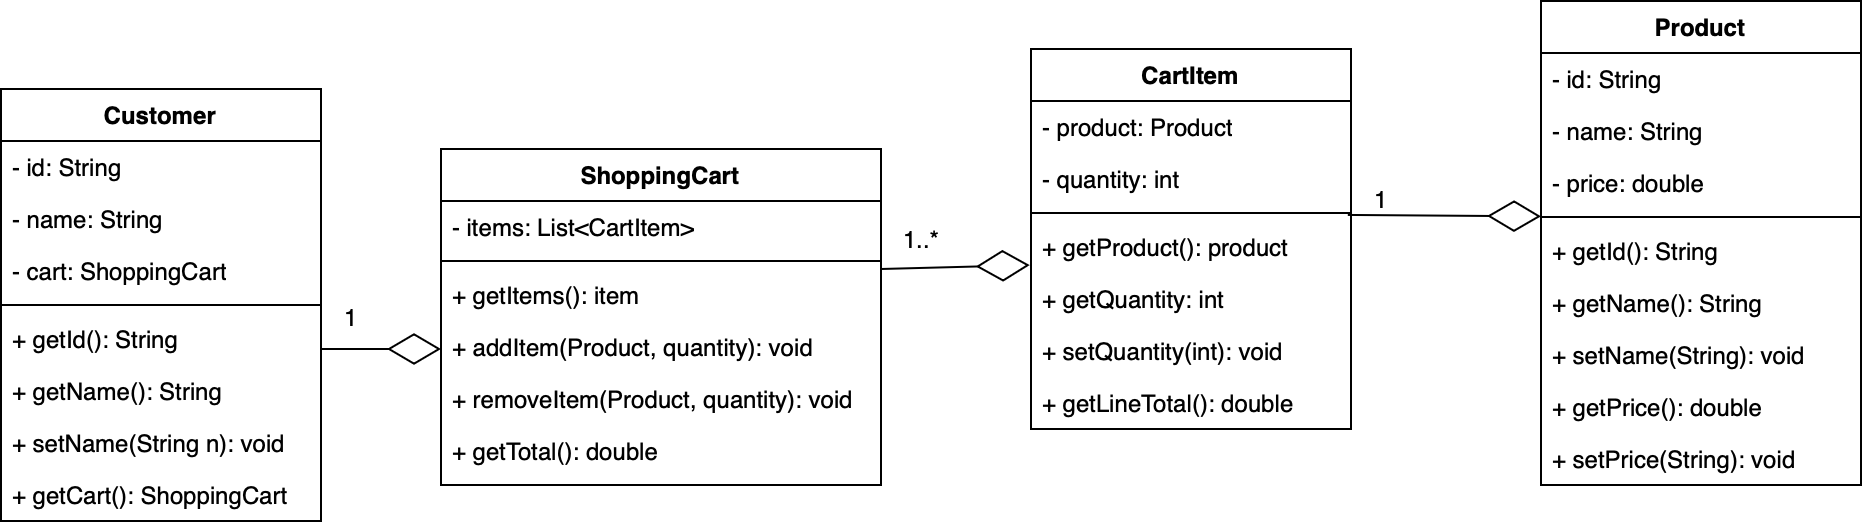

The diagram above was exported from draw.io. Its source (the exported page's mxGraphModel, read from the mxfile embedded in the PNG):
<mxGraphModel dx="1015" dy="684" grid="1" gridSize="10" guides="1" tooltips="1" connect="1" arrows="1" fold="1" page="1" pageScale="1" pageWidth="1169" pageHeight="1654" math="0" shadow="0">
  <root>
    <mxCell id="0" />
    <mxCell id="1" parent="0" />
    <mxCell id="QzDVFlMtKxsagan7AELd-1" value="Product" style="swimlane;fontStyle=1;align=center;verticalAlign=top;childLayout=stackLayout;horizontal=1;startSize=26;horizontalStack=0;resizeParent=1;resizeParentMax=0;resizeLast=0;collapsible=1;marginBottom=0;whiteSpace=wrap;html=1;" vertex="1" parent="1">
      <mxGeometry x="840" y="276" width="160" height="242" as="geometry" />
    </mxCell>
    <mxCell id="QzDVFlMtKxsagan7AELd-2" value="- id: String" style="text;align=left;verticalAlign=top;spacingLeft=4;spacingRight=4;overflow=hidden;rotatable=0;points=[[0,0.5],[1,0.5]];portConstraint=eastwest;rounded=0;shadow=0;html=0;" vertex="1" parent="QzDVFlMtKxsagan7AELd-1">
      <mxGeometry y="26" width="160" height="26" as="geometry" />
    </mxCell>
    <mxCell id="QzDVFlMtKxsagan7AELd-3" value="- name: String" style="text;align=left;verticalAlign=top;spacingLeft=4;spacingRight=4;overflow=hidden;rotatable=0;points=[[0,0.5],[1,0.5]];portConstraint=eastwest;" vertex="1" parent="QzDVFlMtKxsagan7AELd-1">
      <mxGeometry y="52" width="160" height="26" as="geometry" />
    </mxCell>
    <mxCell id="QzDVFlMtKxsagan7AELd-4" value="- price: double" style="text;align=left;verticalAlign=top;spacingLeft=4;spacingRight=4;overflow=hidden;rotatable=0;points=[[0,0.5],[1,0.5]];portConstraint=eastwest;rounded=0;shadow=0;html=0;" vertex="1" parent="QzDVFlMtKxsagan7AELd-1">
      <mxGeometry y="78" width="160" height="26" as="geometry" />
    </mxCell>
    <mxCell id="QzDVFlMtKxsagan7AELd-7" value="" style="line;strokeWidth=1;fillColor=none;align=left;verticalAlign=middle;spacingTop=-1;spacingLeft=3;spacingRight=3;rotatable=0;labelPosition=right;points=[];portConstraint=eastwest;strokeColor=inherit;" vertex="1" parent="QzDVFlMtKxsagan7AELd-1">
      <mxGeometry y="104" width="160" height="8" as="geometry" />
    </mxCell>
    <mxCell id="QzDVFlMtKxsagan7AELd-8" value="+ getId(): String&lt;div&gt;&lt;span style=&quot;caret-color: rgba(0, 0, 0, 0); color: rgba(0, 0, 0, 0); font-family: monospace; font-size: 0px; white-space: nowrap;&quot;&gt;%3CmxGraphModel%3E%3Croot%3E%3CmxCell%20id%3D%220%22%2F%3E%3CmxCell%20id%3D%221%22%20parent%3D%220%22%2F%3E%3CmxCell%20id%3D%222%22%20value%3D%22-%20role%3A%20Role%22%20style%3D%22text%3Balign%3Dleft%3BverticalAlign%3Dtop%3BspacingLeft%3D4%3BspacingRight%3D4%3Boverflow%3Dhidden%3Brotatable%3D0%3Bpoints%3D%5B%5B0%2C0.5%5D%2C%5B1%2C0.5%5D%5D%3BportConstraint%3Deastwest%3Brounded%3D0%3Bshadow%3D0%3Bhtml%3D0%3B%22%20vertex%3D%221%22%20parent%3D%221%22%3E%3CmxGeometry%20x%3D%22460%22%20y%3D%22370%22%20width%3D%22160%22%20height%3D%2226%22%20as%3D%22geometry%22%2F%3E%3C%2FmxCell%3E%3C%2Froot%3E%3C%2FmxGraphModel%3E&lt;/span&gt;&lt;span style=&quot;caret-color: rgba(0, 0, 0, 0); color: rgba(0, 0, 0, 0); font-family: monospace; font-size: 0px; white-space: nowrap;&quot;&gt;%3CmxGraphModel%3E%3Croot%3E%3CmxCell%20id%3D%220%22%2F%3E%3CmxCell%20id%3D%221%22%20parent%3D%220%22%2F%3E%3CmxCell%20id%3D%222%22%20value%3D%22-%20role%3A%20Role%22%20style%3D%22text%3Balign%3Dleft%3BverticalAlign%3Dtop%3BspacingLeft%3D4%3BspacingRight%3D4%3Boverflow%3Dhidden%3Brotatable%3D0%3Bpoints%3D%5B%5B0%2C0.5%5D%2C%5B1%2C0.5%5D%5D%3BportConstraint%3Deastwest%3Brounded%3D0%3Bshadow%3D0%3Bhtml%3D0%3B%22%20vertex%3D%221%22%20parent%3D%221%22%3E%3CmxGeometry%20x%3D%22460%22%20y%3D%22370%22%20width%3D%22160%22%20height%3D%2226%22%20as%3D%22geometry%22%2F%3E%3C%2FmxCell%3E%3C%2Froot%3E%3C%2FmxGraphModel%3E&lt;/span&gt;&lt;span style=&quot;caret-color: rgba(0, 0, 0, 0); color: rgba(0, 0, 0, 0); font-family: monospace; font-size: 0px; white-space: nowrap;&quot;&gt;%3CmxGraphModel%3E%3Croot%3E%3CmxCell%20id%3D%220%22%2F%3E%3CmxCell%20id%3D%221%22%20parent%3D%220%22%2F%3E%3CmxCell%20id%3D%222%22%20value%3D%22-%20role%3A%20Role%22%20style%3D%22text%3Balign%3Dleft%3BverticalAlign%3Dtop%3BspacingLeft%3D4%3BspacingRight%3D4%3Boverflow%3Dhidden%3Brotatable%3D0%3Bpoints%3D%5B%5B0%2C0.5%5D%2C%5B1%2C0.5%5D%5D%3BportConstraint%3Deastwest%3Brounded%3D0%3Bshadow%3D0%3Bhtml%3D0%3B%22%20vertex%3D%221%22%20parent%3D%221%22%3E%3CmxGeometry%20x%3D%22460%22%20y%3D%22370%22%20width%3D%22160%22%20height%3D%2226%22%20as%3D%22geometry%22%2F%3E%3C%2FmxCell%3E%3C%2Froot%3E%3C%2FmxGraphModel%3E&lt;/span&gt;&lt;br&gt;&lt;/div&gt;" style="text;strokeColor=none;fillColor=none;align=left;verticalAlign=top;spacingLeft=4;spacingRight=4;overflow=hidden;rotatable=0;points=[[0,0.5],[1,0.5]];portConstraint=eastwest;whiteSpace=wrap;html=1;" vertex="1" parent="QzDVFlMtKxsagan7AELd-1">
      <mxGeometry y="112" width="160" height="26" as="geometry" />
    </mxCell>
    <mxCell id="QzDVFlMtKxsagan7AELd-9" value="+ getName(): String&#10;" style="text;align=left;verticalAlign=top;spacingLeft=4;spacingRight=4;overflow=hidden;rotatable=0;points=[[0,0.5],[1,0.5]];portConstraint=eastwest;rounded=0;shadow=0;html=0;" vertex="1" parent="QzDVFlMtKxsagan7AELd-1">
      <mxGeometry y="138" width="160" height="26" as="geometry" />
    </mxCell>
    <mxCell id="QzDVFlMtKxsagan7AELd-10" value="+ setName(String): void " style="text;align=left;verticalAlign=top;spacingLeft=4;spacingRight=4;overflow=hidden;rotatable=0;points=[[0,0.5],[1,0.5]];portConstraint=eastwest;rounded=0;shadow=0;html=0;" vertex="1" parent="QzDVFlMtKxsagan7AELd-1">
      <mxGeometry y="164" width="160" height="26" as="geometry" />
    </mxCell>
    <mxCell id="QzDVFlMtKxsagan7AELd-11" value="+ getPrice(): double" style="text;align=left;verticalAlign=top;spacingLeft=4;spacingRight=4;overflow=hidden;rotatable=0;points=[[0,0.5],[1,0.5]];portConstraint=eastwest;rounded=0;shadow=0;html=0;" vertex="1" parent="QzDVFlMtKxsagan7AELd-1">
      <mxGeometry y="190" width="160" height="26" as="geometry" />
    </mxCell>
    <mxCell id="QzDVFlMtKxsagan7AELd-12" value="+ setPrice(String): void" style="text;align=left;verticalAlign=top;spacingLeft=4;spacingRight=4;overflow=hidden;rotatable=0;points=[[0,0.5],[1,0.5]];portConstraint=eastwest;rounded=0;shadow=0;html=0;" vertex="1" parent="QzDVFlMtKxsagan7AELd-1">
      <mxGeometry y="216" width="160" height="26" as="geometry" />
    </mxCell>
    <mxCell id="YpGI54g9hLz2OYok611s-1" value="CartItem" style="swimlane;fontStyle=1;align=center;verticalAlign=top;childLayout=stackLayout;horizontal=1;startSize=26;horizontalStack=0;resizeParent=1;resizeParentMax=0;resizeLast=0;collapsible=1;marginBottom=0;whiteSpace=wrap;html=1;" vertex="1" parent="1">
      <mxGeometry x="585" y="300" width="160" height="190" as="geometry" />
    </mxCell>
    <mxCell id="M8lvu443flRENQ7WUimt-13" value="- product: Product" style="text;strokeColor=none;fillColor=none;align=left;verticalAlign=top;spacingLeft=4;spacingRight=4;overflow=hidden;rotatable=0;points=[[0,0.5],[1,0.5]];portConstraint=eastwest;whiteSpace=wrap;html=1;" vertex="1" parent="YpGI54g9hLz2OYok611s-1">
      <mxGeometry y="26" width="160" height="26" as="geometry" />
    </mxCell>
    <mxCell id="YpGI54g9hLz2OYok611s-2" value="- quantity: int" style="text;strokeColor=none;fillColor=none;align=left;verticalAlign=top;spacingLeft=4;spacingRight=4;overflow=hidden;rotatable=0;points=[[0,0.5],[1,0.5]];portConstraint=eastwest;whiteSpace=wrap;html=1;" vertex="1" parent="YpGI54g9hLz2OYok611s-1">
      <mxGeometry y="52" width="160" height="26" as="geometry" />
    </mxCell>
    <mxCell id="YpGI54g9hLz2OYok611s-3" value="" style="line;strokeWidth=1;fillColor=none;align=left;verticalAlign=middle;spacingTop=-1;spacingLeft=3;spacingRight=3;rotatable=0;labelPosition=right;points=[];portConstraint=eastwest;strokeColor=inherit;" vertex="1" parent="YpGI54g9hLz2OYok611s-1">
      <mxGeometry y="78" width="160" height="8" as="geometry" />
    </mxCell>
    <mxCell id="YpGI54g9hLz2OYok611s-4" value="+ getProduct(): product" style="text;strokeColor=none;fillColor=none;align=left;verticalAlign=top;spacingLeft=4;spacingRight=4;overflow=hidden;rotatable=0;points=[[0,0.5],[1,0.5]];portConstraint=eastwest;whiteSpace=wrap;html=1;" vertex="1" parent="YpGI54g9hLz2OYok611s-1">
      <mxGeometry y="86" width="160" height="26" as="geometry" />
    </mxCell>
    <mxCell id="YpGI54g9hLz2OYok611s-5" value="+ getQuantity: int" style="text;strokeColor=none;fillColor=none;align=left;verticalAlign=top;spacingLeft=4;spacingRight=4;overflow=hidden;rotatable=0;points=[[0,0.5],[1,0.5]];portConstraint=eastwest;whiteSpace=wrap;html=1;" vertex="1" parent="YpGI54g9hLz2OYok611s-1">
      <mxGeometry y="112" width="160" height="26" as="geometry" />
    </mxCell>
    <mxCell id="YpGI54g9hLz2OYok611s-6" value="+ setQuantity(int): void" style="text;strokeColor=none;fillColor=none;align=left;verticalAlign=top;spacingLeft=4;spacingRight=4;overflow=hidden;rotatable=0;points=[[0,0.5],[1,0.5]];portConstraint=eastwest;whiteSpace=wrap;html=1;" vertex="1" parent="YpGI54g9hLz2OYok611s-1">
      <mxGeometry y="138" width="160" height="26" as="geometry" />
    </mxCell>
    <mxCell id="YpGI54g9hLz2OYok611s-7" value="+ getLineTotal(): double&amp;nbsp;" style="text;strokeColor=none;fillColor=none;align=left;verticalAlign=top;spacingLeft=4;spacingRight=4;overflow=hidden;rotatable=0;points=[[0,0.5],[1,0.5]];portConstraint=eastwest;whiteSpace=wrap;html=1;" vertex="1" parent="YpGI54g9hLz2OYok611s-1">
      <mxGeometry y="164" width="160" height="26" as="geometry" />
    </mxCell>
    <mxCell id="M8lvu443flRENQ7WUimt-1" value="ShoppingCart" style="swimlane;fontStyle=1;align=center;verticalAlign=top;childLayout=stackLayout;horizontal=1;startSize=26;horizontalStack=0;resizeParent=1;resizeParentMax=0;resizeLast=0;collapsible=1;marginBottom=0;whiteSpace=wrap;html=1;" vertex="1" parent="1">
      <mxGeometry x="290" y="350" width="220" height="168" as="geometry" />
    </mxCell>
    <mxCell id="M8lvu443flRENQ7WUimt-12" value="&lt;div&gt;- items: List&amp;lt;CartItem&amp;gt;&lt;/div&gt;" style="text;strokeColor=none;fillColor=none;align=left;verticalAlign=top;spacingLeft=4;spacingRight=4;overflow=hidden;rotatable=0;points=[[0,0.5],[1,0.5]];portConstraint=eastwest;whiteSpace=wrap;html=1;" vertex="1" parent="M8lvu443flRENQ7WUimt-1">
      <mxGeometry y="26" width="220" height="26" as="geometry" />
    </mxCell>
    <mxCell id="M8lvu443flRENQ7WUimt-4" value="" style="line;strokeWidth=1;fillColor=none;align=left;verticalAlign=middle;spacingTop=-1;spacingLeft=3;spacingRight=3;rotatable=0;labelPosition=right;points=[];portConstraint=eastwest;strokeColor=inherit;" vertex="1" parent="M8lvu443flRENQ7WUimt-1">
      <mxGeometry y="52" width="220" height="8" as="geometry" />
    </mxCell>
    <mxCell id="M8lvu443flRENQ7WUimt-6" value="+ getItems(): item" style="text;strokeColor=none;fillColor=none;align=left;verticalAlign=top;spacingLeft=4;spacingRight=4;overflow=hidden;rotatable=0;points=[[0,0.5],[1,0.5]];portConstraint=eastwest;whiteSpace=wrap;html=1;" vertex="1" parent="M8lvu443flRENQ7WUimt-1">
      <mxGeometry y="60" width="220" height="26" as="geometry" />
    </mxCell>
    <mxCell id="M8lvu443flRENQ7WUimt-7" value="+ addItem(Product, quantity): void" style="text;strokeColor=none;fillColor=none;align=left;verticalAlign=top;spacingLeft=4;spacingRight=4;overflow=hidden;rotatable=0;points=[[0,0.5],[1,0.5]];portConstraint=eastwest;whiteSpace=wrap;html=1;" vertex="1" parent="M8lvu443flRENQ7WUimt-1">
      <mxGeometry y="86" width="220" height="26" as="geometry" />
    </mxCell>
    <mxCell id="M8lvu443flRENQ7WUimt-25" value="" style="endArrow=diamondThin;endFill=0;endSize=24;html=1;rounded=0;" edge="1" parent="M8lvu443flRENQ7WUimt-1">
      <mxGeometry width="160" relative="1" as="geometry">
        <mxPoint x="-60" y="100" as="sourcePoint" />
        <mxPoint y="100" as="targetPoint" />
      </mxGeometry>
    </mxCell>
    <mxCell id="M8lvu443flRENQ7WUimt-8" value="+ removeItem(Product, quantity): void" style="text;strokeColor=none;fillColor=none;align=left;verticalAlign=top;spacingLeft=4;spacingRight=4;overflow=hidden;rotatable=0;points=[[0,0.5],[1,0.5]];portConstraint=eastwest;whiteSpace=wrap;html=1;" vertex="1" parent="M8lvu443flRENQ7WUimt-1">
      <mxGeometry y="112" width="220" height="26" as="geometry" />
    </mxCell>
    <mxCell id="M8lvu443flRENQ7WUimt-9" value="+ getTotal(): double" style="text;strokeColor=none;fillColor=none;align=left;verticalAlign=top;spacingLeft=4;spacingRight=4;overflow=hidden;rotatable=0;points=[[0,0.5],[1,0.5]];portConstraint=eastwest;whiteSpace=wrap;html=1;" vertex="1" parent="M8lvu443flRENQ7WUimt-1">
      <mxGeometry y="138" width="220" height="30" as="geometry" />
    </mxCell>
    <mxCell id="M8lvu443flRENQ7WUimt-14" value="Customer" style="swimlane;fontStyle=1;align=center;verticalAlign=top;childLayout=stackLayout;horizontal=1;startSize=26;horizontalStack=0;resizeParent=1;resizeParentMax=0;resizeLast=0;collapsible=1;marginBottom=0;whiteSpace=wrap;html=1;" vertex="1" parent="1">
      <mxGeometry x="70" y="320" width="160" height="216" as="geometry" />
    </mxCell>
    <mxCell id="M8lvu443flRENQ7WUimt-15" value="- id: String&amp;nbsp;" style="text;strokeColor=none;fillColor=none;align=left;verticalAlign=top;spacingLeft=4;spacingRight=4;overflow=hidden;rotatable=0;points=[[0,0.5],[1,0.5]];portConstraint=eastwest;whiteSpace=wrap;html=1;" vertex="1" parent="M8lvu443flRENQ7WUimt-14">
      <mxGeometry y="26" width="160" height="26" as="geometry" />
    </mxCell>
    <mxCell id="M8lvu443flRENQ7WUimt-16" value="- name: String" style="text;strokeColor=none;fillColor=none;align=left;verticalAlign=top;spacingLeft=4;spacingRight=4;overflow=hidden;rotatable=0;points=[[0,0.5],[1,0.5]];portConstraint=eastwest;whiteSpace=wrap;html=1;" vertex="1" parent="M8lvu443flRENQ7WUimt-14">
      <mxGeometry y="52" width="160" height="26" as="geometry" />
    </mxCell>
    <mxCell id="M8lvu443flRENQ7WUimt-22" value="- cart: ShoppingCart" style="text;strokeColor=none;fillColor=none;align=left;verticalAlign=top;spacingLeft=4;spacingRight=4;overflow=hidden;rotatable=0;points=[[0,0.5],[1,0.5]];portConstraint=eastwest;whiteSpace=wrap;html=1;" vertex="1" parent="M8lvu443flRENQ7WUimt-14">
      <mxGeometry y="78" width="160" height="26" as="geometry" />
    </mxCell>
    <mxCell id="M8lvu443flRENQ7WUimt-17" value="" style="line;strokeWidth=1;fillColor=none;align=left;verticalAlign=middle;spacingTop=-1;spacingLeft=3;spacingRight=3;rotatable=0;labelPosition=right;points=[];portConstraint=eastwest;strokeColor=inherit;" vertex="1" parent="M8lvu443flRENQ7WUimt-14">
      <mxGeometry y="104" width="160" height="8" as="geometry" />
    </mxCell>
    <mxCell id="M8lvu443flRENQ7WUimt-18" value="+ getId(): String" style="text;strokeColor=none;fillColor=none;align=left;verticalAlign=top;spacingLeft=4;spacingRight=4;overflow=hidden;rotatable=0;points=[[0,0.5],[1,0.5]];portConstraint=eastwest;whiteSpace=wrap;html=1;" vertex="1" parent="M8lvu443flRENQ7WUimt-14">
      <mxGeometry y="112" width="160" height="26" as="geometry" />
    </mxCell>
    <mxCell id="M8lvu443flRENQ7WUimt-19" value="+ getName(): String" style="text;strokeColor=none;fillColor=none;align=left;verticalAlign=top;spacingLeft=4;spacingRight=4;overflow=hidden;rotatable=0;points=[[0,0.5],[1,0.5]];portConstraint=eastwest;whiteSpace=wrap;html=1;" vertex="1" parent="M8lvu443flRENQ7WUimt-14">
      <mxGeometry y="138" width="160" height="26" as="geometry" />
    </mxCell>
    <mxCell id="M8lvu443flRENQ7WUimt-20" value="+ setName(String n): void" style="text;strokeColor=none;fillColor=none;align=left;verticalAlign=top;spacingLeft=4;spacingRight=4;overflow=hidden;rotatable=0;points=[[0,0.5],[1,0.5]];portConstraint=eastwest;whiteSpace=wrap;html=1;" vertex="1" parent="M8lvu443flRENQ7WUimt-14">
      <mxGeometry y="164" width="160" height="26" as="geometry" />
    </mxCell>
    <mxCell id="M8lvu443flRENQ7WUimt-21" value="+ getCart(): ShoppingCart" style="text;strokeColor=none;fillColor=none;align=left;verticalAlign=top;spacingLeft=4;spacingRight=4;overflow=hidden;rotatable=0;points=[[0,0.5],[1,0.5]];portConstraint=eastwest;whiteSpace=wrap;html=1;" vertex="1" parent="M8lvu443flRENQ7WUimt-14">
      <mxGeometry y="190" width="160" height="26" as="geometry" />
    </mxCell>
    <mxCell id="M8lvu443flRENQ7WUimt-34" value="" style="endArrow=diamondThin;endFill=0;endSize=24;html=1;rounded=0;entryX=-0.004;entryY=0.848;entryDx=0;entryDy=0;entryPerimeter=0;" edge="1" parent="1" target="YpGI54g9hLz2OYok611s-4">
      <mxGeometry width="160" relative="1" as="geometry">
        <mxPoint x="510" y="410" as="sourcePoint" />
        <mxPoint x="583" y="380" as="targetPoint" />
      </mxGeometry>
    </mxCell>
    <mxCell id="M8lvu443flRENQ7WUimt-35" value="" style="endArrow=diamondThin;endFill=0;endSize=24;html=1;rounded=0;entryX=0;entryY=1.141;entryDx=0;entryDy=0;exitX=0.99;exitY=0.621;exitDx=0;exitDy=0;exitPerimeter=0;entryPerimeter=0;" edge="1" parent="1" source="YpGI54g9hLz2OYok611s-3" target="QzDVFlMtKxsagan7AELd-4">
      <mxGeometry width="160" relative="1" as="geometry">
        <mxPoint x="745" y="370" as="sourcePoint" />
        <mxPoint x="805" y="370" as="targetPoint" />
      </mxGeometry>
    </mxCell>
    <mxCell id="M8lvu443flRENQ7WUimt-36" value="1" style="text;html=1;align=center;verticalAlign=middle;resizable=0;points=[];autosize=1;strokeColor=none;fillColor=none;" vertex="1" parent="1">
      <mxGeometry x="230" y="419" width="30" height="30" as="geometry" />
    </mxCell>
    <mxCell id="M8lvu443flRENQ7WUimt-37" value="1..*" style="text;html=1;align=center;verticalAlign=middle;resizable=0;points=[];autosize=1;strokeColor=none;fillColor=none;" vertex="1" parent="1">
      <mxGeometry x="510" y="380" width="40" height="30" as="geometry" />
    </mxCell>
    <mxCell id="M8lvu443flRENQ7WUimt-38" value="1" style="text;html=1;align=center;verticalAlign=middle;resizable=0;points=[];autosize=1;strokeColor=none;fillColor=none;" vertex="1" parent="1">
      <mxGeometry x="745" y="360" width="30" height="30" as="geometry" />
    </mxCell>
  </root>
</mxGraphModel>